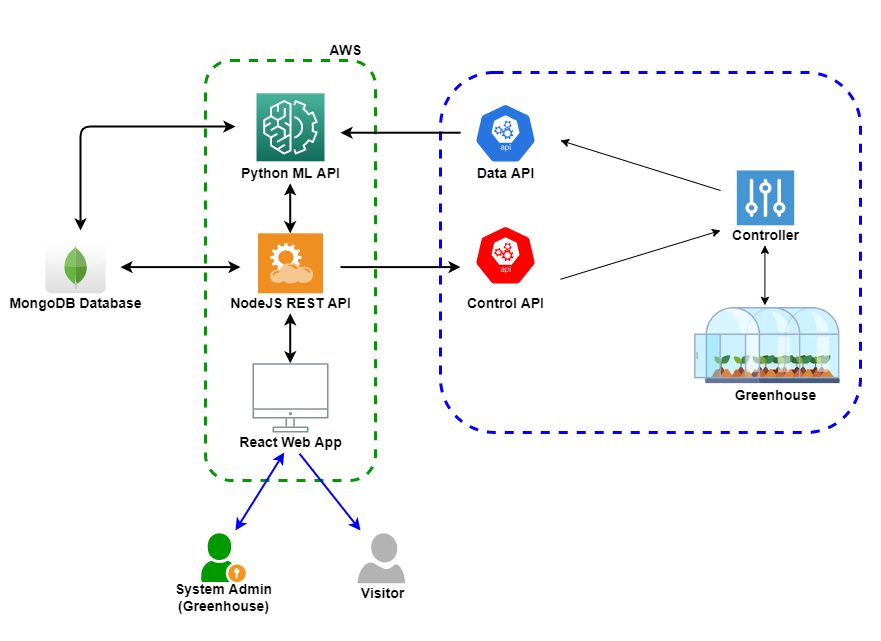

The diagram above was exported from draw.io. Its source (the exported page's mxGraphModel, read from the mxfile embedded in the PNG):
<mxGraphModel dx="1038" dy="660" grid="1" gridSize="10" guides="1" tooltips="1" connect="1" arrows="1" fold="1" page="1" pageScale="1" pageWidth="1169" pageHeight="827" math="0" shadow="0">
  <root>
    <mxCell id="0" />
    <mxCell id="1" parent="0" />
    <mxCell id="aZzTj5GN2wex-RKQ7COP-36" value="" style="rounded=1;whiteSpace=wrap;html=1;dashed=1;fillColor=none;strokeColor=#0000FF;strokeWidth=3;fontSize=14;" parent="1" vertex="1">
      <mxGeometry x="640" y="151.95" width="420" height="360" as="geometry" />
    </mxCell>
    <mxCell id="aZzTj5GN2wex-RKQ7COP-10" value="" style="rounded=1;whiteSpace=wrap;html=1;fillColor=none;dashed=1;strokeWidth=3;fontSize=14;strokeColor=#009900;" parent="1" vertex="1">
      <mxGeometry x="405.01" y="140" width="170" height="420" as="geometry" />
    </mxCell>
    <mxCell id="aZzTj5GN2wex-RKQ7COP-41" value="" style="rounded=0;whiteSpace=wrap;html=1;fontSize=14;strokeColor=none;strokeWidth=1;fillColor=none;" parent="1" vertex="1">
      <mxGeometry x="200" y="80" width="880" height="640" as="geometry" />
    </mxCell>
    <mxCell id="aZzTj5GN2wex-RKQ7COP-1" value="" style="shadow=0;dashed=0;html=1;strokeColor=none;fillColor=#EF8F21;labelPosition=center;verticalLabelPosition=bottom;verticalAlign=top;align=center;outlineConnect=0;shape=mxgraph.veeam.2d.restful_apis;fontSize=14;" parent="1" vertex="1">
      <mxGeometry x="457.51" y="312.8" width="65" height="60" as="geometry" />
    </mxCell>
    <mxCell id="aZzTj5GN2wex-RKQ7COP-2" value="&lt;b style=&quot;font-size: 14px;&quot;&gt;NodeJS REST API&lt;/b&gt;" style="text;html=1;align=center;verticalAlign=middle;resizable=0;points=[];autosize=1;strokeColor=none;fillColor=none;fontSize=14;" parent="1" vertex="1">
      <mxGeometry x="420.01" y="372.8" width="140" height="20" as="geometry" />
    </mxCell>
    <mxCell id="aZzTj5GN2wex-RKQ7COP-6" value="" style="sketch=0;html=1;dashed=0;whitespace=wrap;fillColor=#2875E2;strokeColor=#ffffff;points=[[0.005,0.63,0],[0.1,0.2,0],[0.9,0.2,0],[0.5,0,0],[0.995,0.63,0],[0.72,0.99,0],[0.5,1,0],[0.28,0.99,0]];shape=mxgraph.kubernetes.icon;prIcon=api;fontSize=14;" parent="1" vertex="1">
      <mxGeometry x="672.5" y="182.8" width="65" height="60" as="geometry" />
    </mxCell>
    <mxCell id="aZzTj5GN2wex-RKQ7COP-7" value="&lt;b style=&quot;font-size: 14px;&quot;&gt;Data API&lt;/b&gt;" style="text;html=1;align=center;verticalAlign=middle;resizable=0;points=[];autosize=1;strokeColor=none;fillColor=none;fontSize=14;" parent="1" vertex="1">
      <mxGeometry x="670" y="242.8" width="70" height="20" as="geometry" />
    </mxCell>
    <mxCell id="aZzTj5GN2wex-RKQ7COP-8" value="" style="dashed=0;outlineConnect=0;html=1;align=center;labelPosition=center;verticalLabelPosition=bottom;verticalAlign=top;shape=mxgraph.webicons.mongodb;gradientColor=#DFDEDE;fontSize=14;" parent="1" vertex="1">
      <mxGeometry x="245" y="321.59999999999997" width="60" height="51.2" as="geometry" />
    </mxCell>
    <mxCell id="aZzTj5GN2wex-RKQ7COP-9" value="&lt;b style=&quot;font-size: 14px;&quot;&gt;MongoDB Database&lt;/b&gt;" style="text;html=1;align=center;verticalAlign=middle;resizable=0;points=[];autosize=1;strokeColor=none;fillColor=none;fontSize=14;" parent="1" vertex="1">
      <mxGeometry x="200" y="372.8" width="150" height="20" as="geometry" />
    </mxCell>
    <mxCell id="aZzTj5GN2wex-RKQ7COP-11" value="&lt;b style=&quot;font-size: 14px;&quot;&gt;AWS&lt;/b&gt;" style="text;html=1;align=center;verticalAlign=middle;resizable=0;points=[];autosize=1;strokeColor=none;fillColor=none;fontSize=14;" parent="1" vertex="1">
      <mxGeometry x="520" y="120" width="50" height="20" as="geometry" />
    </mxCell>
    <mxCell id="aZzTj5GN2wex-RKQ7COP-13" value="" style="sketch=0;html=1;dashed=0;whitespace=wrap;fillColor=#FF0000;strokeColor=#ffffff;points=[[0.005,0.63,0],[0.1,0.2,0],[0.9,0.2,0],[0.5,0,0],[0.995,0.63,0],[0.72,0.99,0],[0.5,1,0],[0.28,0.99,0]];shape=mxgraph.kubernetes.icon;prIcon=api;fontSize=14;" parent="1" vertex="1">
      <mxGeometry x="672.5" y="304.8" width="65" height="60" as="geometry" />
    </mxCell>
    <mxCell id="aZzTj5GN2wex-RKQ7COP-14" value="&lt;b style=&quot;font-size: 14px;&quot;&gt;Control API&lt;/b&gt;" style="text;html=1;align=center;verticalAlign=middle;resizable=0;points=[];autosize=1;strokeColor=none;fillColor=none;fontSize=14;" parent="1" vertex="1">
      <mxGeometry x="660" y="372.8" width="90" height="20" as="geometry" />
    </mxCell>
    <mxCell id="aZzTj5GN2wex-RKQ7COP-16" value="" style="shadow=0;dashed=0;html=1;strokeColor=none;fillColor=#009900;labelPosition=center;verticalLabelPosition=bottom;verticalAlign=top;align=center;outlineConnect=0;shape=mxgraph.veeam.portal_admin;fontSize=14;" parent="1" vertex="1">
      <mxGeometry x="400.81999999999994" y="612.8" width="44.4" height="48.8" as="geometry" />
    </mxCell>
    <mxCell id="aZzTj5GN2wex-RKQ7COP-17" value="&lt;b style=&quot;font-size: 14px;&quot;&gt;System Admin&lt;br style=&quot;font-size: 14px;&quot;&gt;(Greenhouse)&lt;/b&gt;" style="text;html=1;align=center;verticalAlign=middle;resizable=0;points=[];autosize=1;strokeColor=none;fillColor=none;fontSize=14;" parent="1" vertex="1">
      <mxGeometry x="368.02" y="656.5999999999999" width="110" height="40" as="geometry" />
    </mxCell>
    <mxCell id="aZzTj5GN2wex-RKQ7COP-18" value="" style="verticalLabelPosition=bottom;html=1;verticalAlign=top;align=center;strokeColor=none;fillColor=#B3B3B3;shape=mxgraph.azure.user;dashed=1;fontSize=14;" parent="1" vertex="1">
      <mxGeometry x="557.01" y="612.8" width="47.5" height="50" as="geometry" />
    </mxCell>
    <mxCell id="aZzTj5GN2wex-RKQ7COP-19" value="&lt;b style=&quot;font-size: 14px&quot;&gt;Visitor&lt;/b&gt;" style="text;html=1;align=center;verticalAlign=middle;resizable=0;points=[];autosize=1;strokeColor=none;fillColor=none;fontSize=14;" parent="1" vertex="1">
      <mxGeometry x="552.01" y="662.8" width="60" height="20" as="geometry" />
    </mxCell>
    <mxCell id="aZzTj5GN2wex-RKQ7COP-21" value="&lt;b style=&quot;font-size: 14px;&quot;&gt;Python ML API&lt;/b&gt;" style="text;html=1;align=center;verticalAlign=middle;resizable=0;points=[];autosize=1;strokeColor=none;fillColor=none;fontSize=14;" parent="1" vertex="1">
      <mxGeometry x="435" y="242.8" width="110" height="20" as="geometry" />
    </mxCell>
    <mxCell id="aZzTj5GN2wex-RKQ7COP-23" value="" style="endArrow=classic;startArrow=classic;html=1;rounded=1;strokeColor=#000000;fillColor=#E6E6E6;strokeWidth=2;fontSize=14;" parent="1" edge="1">
      <mxGeometry width="50" height="50" relative="1" as="geometry">
        <mxPoint x="489.71000000000004" y="262.8" as="sourcePoint" />
        <mxPoint x="489.71000000000004" y="312.8" as="targetPoint" />
      </mxGeometry>
    </mxCell>
    <mxCell id="aZzTj5GN2wex-RKQ7COP-24" value="" style="endArrow=classic;startArrow=classic;html=1;rounded=1;strokeColor=#000000;fillColor=#E6E6E6;strokeWidth=2;fontSize=14;" parent="1" edge="1">
      <mxGeometry width="50" height="50" relative="1" as="geometry">
        <mxPoint x="489.72000000000025" y="392.8" as="sourcePoint" />
        <mxPoint x="489.72000000000025" y="442.8" as="targetPoint" />
      </mxGeometry>
    </mxCell>
    <mxCell id="aZzTj5GN2wex-RKQ7COP-25" value="" style="endArrow=classic;startArrow=classic;html=1;rounded=1;strokeColor=#000000;fillColor=#E6E6E6;strokeWidth=2;fontSize=14;" parent="1" edge="1">
      <mxGeometry width="50" height="50" relative="1" as="geometry">
        <mxPoint x="440" y="346.61" as="sourcePoint" />
        <mxPoint x="320" y="346.61" as="targetPoint" />
      </mxGeometry>
    </mxCell>
    <mxCell id="aZzTj5GN2wex-RKQ7COP-26" value="" style="endArrow=none;startArrow=classic;html=1;rounded=1;strokeColor=#000000;fillColor=#E6E6E6;strokeWidth=2;fontSize=14;endFill=0;" parent="1" edge="1">
      <mxGeometry width="50" height="50" relative="1" as="geometry">
        <mxPoint x="660" y="346.60999999999996" as="sourcePoint" />
        <mxPoint x="540" y="346.60999999999996" as="targetPoint" />
      </mxGeometry>
    </mxCell>
    <mxCell id="aZzTj5GN2wex-RKQ7COP-27" value="" style="endArrow=classic;startArrow=none;html=1;rounded=1;strokeColor=#000000;fillColor=#E6E6E6;strokeWidth=2;fontSize=14;startFill=0;" parent="1" edge="1">
      <mxGeometry width="50" height="50" relative="1" as="geometry">
        <mxPoint x="660" y="212.20999999999992" as="sourcePoint" />
        <mxPoint x="540" y="212.20999999999992" as="targetPoint" />
      </mxGeometry>
    </mxCell>
    <mxCell id="aZzTj5GN2wex-RKQ7COP-28" value="" style="shape=image;verticalLabelPosition=bottom;labelBackgroundColor=default;verticalAlign=top;aspect=fixed;imageAspect=0;image=https://image.shutterstock.com/image-vector/vector-greenhouse-different-plants-inside-260nw-1723094071.jpg;clipPath=inset(21.43% 7.69% 31.79% 5.38%);fontSize=14;" parent="1" vertex="1">
      <mxGeometry x="880" y="372.8" width="170" height="98.54" as="geometry" />
    </mxCell>
    <mxCell id="aZzTj5GN2wex-RKQ7COP-29" value="" style="pointerEvents=1;shadow=0;dashed=0;html=1;strokeColor=none;fillColor=#4495D1;labelPosition=center;verticalLabelPosition=bottom;verticalAlign=top;align=center;outlineConnect=0;shape=mxgraph.veeam.controller;fontSize=14;" parent="1" vertex="1">
      <mxGeometry x="936.3" y="250" width="57.4" height="54.8" as="geometry" />
    </mxCell>
    <mxCell id="aZzTj5GN2wex-RKQ7COP-30" value="&lt;b style=&quot;font-size: 14px;&quot;&gt;Controller&lt;/b&gt;" style="text;html=1;align=center;verticalAlign=middle;resizable=0;points=[];autosize=1;strokeColor=none;fillColor=none;fontSize=14;" parent="1" vertex="1">
      <mxGeometry x="925" y="304.8" width="80" height="20" as="geometry" />
    </mxCell>
    <mxCell id="aZzTj5GN2wex-RKQ7COP-31" value="&lt;b style=&quot;font-size: 14px;&quot;&gt;Greenhouse&lt;/b&gt;" style="text;html=1;align=center;verticalAlign=middle;resizable=0;points=[];autosize=1;strokeColor=none;fillColor=none;fontSize=14;" parent="1" vertex="1">
      <mxGeometry x="925" y="465.2" width="100" height="20" as="geometry" />
    </mxCell>
    <mxCell id="aZzTj5GN2wex-RKQ7COP-32" value="" style="endArrow=none;startArrow=classic;html=1;rounded=1;strokeColor=#000000;strokeWidth=1;fillColor=#E6E6E6;fontSize=14;endFill=0;" parent="1" edge="1">
      <mxGeometry width="50" height="50" relative="1" as="geometry">
        <mxPoint x="760" y="220" as="sourcePoint" />
        <mxPoint x="920" y="270" as="targetPoint" />
      </mxGeometry>
    </mxCell>
    <mxCell id="aZzTj5GN2wex-RKQ7COP-33" value="" style="endArrow=classic;startArrow=none;html=1;rounded=1;strokeColor=#000000;strokeWidth=1;fillColor=#E6E6E6;fontSize=14;startFill=0;" parent="1" edge="1">
      <mxGeometry width="50" height="50" relative="1" as="geometry">
        <mxPoint x="760" y="358.8" as="sourcePoint" />
        <mxPoint x="920" y="310" as="targetPoint" />
      </mxGeometry>
    </mxCell>
    <mxCell id="aZzTj5GN2wex-RKQ7COP-34" value="" style="endArrow=classic;startArrow=classic;html=1;rounded=1;strokeColor=#000000;strokeWidth=1;fillColor=#E6E6E6;fontSize=14;" parent="1" edge="1">
      <mxGeometry width="50" height="50" relative="1" as="geometry">
        <mxPoint x="964.4100000000001" y="384.8" as="sourcePoint" />
        <mxPoint x="964.4100000000001" y="324.8" as="targetPoint" />
      </mxGeometry>
    </mxCell>
    <mxCell id="aZzTj5GN2wex-RKQ7COP-37" value="" style="endArrow=classic;startArrow=classic;html=1;rounded=1;fontSize=14;strokeColor=#0000FF;strokeWidth=2;fillColor=#E6E6E6;" parent="1" target="aZzTj5GN2wex-RKQ7COP-15" edge="1">
      <mxGeometry width="50" height="50" relative="1" as="geometry">
        <mxPoint x="435" y="610" as="sourcePoint" />
        <mxPoint x="490" y="600" as="targetPoint" />
      </mxGeometry>
    </mxCell>
    <mxCell id="aZzTj5GN2wex-RKQ7COP-3" value="" style="sketch=0;outlineConnect=0;gradientColor=none;fontColor=#545B64;strokeColor=none;fillColor=#879196;dashed=0;verticalLabelPosition=bottom;verticalAlign=top;align=center;html=1;fontSize=14;fontStyle=0;aspect=fixed;shape=mxgraph.aws4.illustration_desktop;pointerEvents=1" parent="1" vertex="1">
      <mxGeometry x="452.01" y="442.8" width="75.99" height="69.15" as="geometry" />
    </mxCell>
    <mxCell id="aZzTj5GN2wex-RKQ7COP-15" value="&lt;b style=&quot;font-size: 14px;&quot;&gt;React Web App&lt;/b&gt;" style="text;html=1;align=center;verticalAlign=middle;resizable=0;points=[];autosize=1;strokeColor=none;fillColor=none;fontSize=14;" parent="1" vertex="1">
      <mxGeometry x="430" y="511.95" width="120" height="20" as="geometry" />
    </mxCell>
    <mxCell id="aZzTj5GN2wex-RKQ7COP-38" value="" style="endArrow=none;startArrow=classic;html=1;rounded=1;fontSize=14;strokeColor=#0000FF;strokeWidth=2;fillColor=#E6E6E6;entryX=0.576;entryY=1.067;entryDx=0;entryDy=0;entryPerimeter=0;endFill=0;" parent="1" target="aZzTj5GN2wex-RKQ7COP-15" edge="1">
      <mxGeometry width="50" height="50" relative="1" as="geometry">
        <mxPoint x="560" y="610" as="sourcePoint" />
        <mxPoint x="580" y="550" as="targetPoint" />
      </mxGeometry>
    </mxCell>
    <mxCell id="aZzTj5GN2wex-RKQ7COP-20" value="" style="sketch=0;points=[[0,0,0],[0.25,0,0],[0.5,0,0],[0.75,0,0],[1,0,0],[0,1,0],[0.25,1,0],[0.5,1,0],[0.75,1,0],[1,1,0],[0,0.25,0],[0,0.5,0],[0,0.75,0],[1,0.25,0],[1,0.5,0],[1,0.75,0]];outlineConnect=0;fontColor=#232F3E;gradientColor=#4AB29A;gradientDirection=north;fillColor=#116D5B;strokeColor=#ffffff;dashed=0;verticalLabelPosition=bottom;verticalAlign=top;align=center;html=1;fontSize=14;fontStyle=0;aspect=fixed;shape=mxgraph.aws4.resourceIcon;resIcon=mxgraph.aws4.machine_learning;" parent="1" vertex="1">
      <mxGeometry x="456" y="172.8" width="68" height="68" as="geometry" />
    </mxCell>
    <mxCell id="aZzTj5GN2wex-RKQ7COP-44" value="" style="endArrow=classic;startArrow=classic;html=1;rounded=1;strokeColor=#000000;fillColor=#E6E6E6;strokeWidth=2;fontSize=14;" parent="1" edge="1">
      <mxGeometry width="50" height="50" relative="1" as="geometry">
        <mxPoint x="435" y="206.09000000000012" as="sourcePoint" />
        <mxPoint x="280" y="310" as="targetPoint" />
        <Array as="points">
          <mxPoint x="280" y="206" />
        </Array>
      </mxGeometry>
    </mxCell>
  </root>
</mxGraphModel>